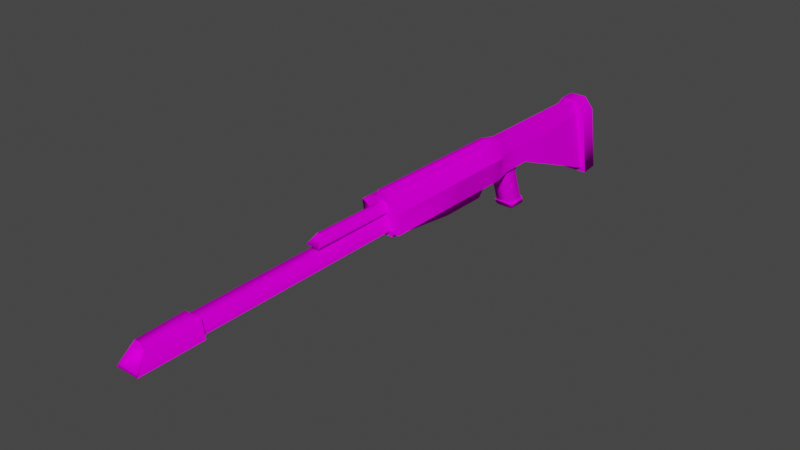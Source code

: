 # Source: ion_sniper.blend  (saved by Blender 3.1.7; exported with 4.5.12 LTS)
import bpy
from mathutils import Matrix  # noqa: F401  (used for matrix-valued properties, if any)

bpy.ops.wm.read_factory_settings(use_empty=True)
scene = bpy.context.scene
scene.name = 'Scene'

# ---- collections
col_collection = bpy.data.collections.new('Collection'); scene.collection.children.link(col_collection)

# ---- images (referenced by path relative to the original .blend; pixels are not part of the script)
import os
ASSET_DIR = os.environ.get("B2B_ASSET_DIR", "")  # directory of the original .blend (textures are referenced by path, not embedded)
HERE = os.path.dirname(os.path.abspath(__file__))  # packed textures are extracted next to this script under _unpacked/

def load_image(name, relpath, width, height, colorspace="sRGB"):
    """Load a texture the original file referenced (path relative to the .blend, or extracted next to this script)."""
    p = next((c for c in (os.path.join(HERE, relpath), os.path.join(ASSET_DIR, relpath)) if relpath and os.path.exists(c)), "")
    if p:
        img = bpy.data.images.load(p, check_existing=True)
        img.name = name
    else:  # same state as the original file: an image datablock whose file is absent (Cycles renders it pink)
        img = bpy.data.images.new(name, width, height)
        img.source = "FILE"
        img.filepath = "//" + (relpath or name)
    img.colorspace_settings.name = colorspace
    return img
img_ionsniper_png = load_image('ionsniper.png', 'ionsniper.png', 1024, 1024, 'sRGB')

# ---- materials (node trees are filled in below, after node groups)
mat_ionsniper_noscope = bpy.data.materials.new('IonSniper_NoScope')
mat_ionsniper_noscope.use_transparent_shadow = False
mat_ionsniper_noscope.roughness = 1.0
mat_ionsniper_noscope.specular_intensity = 0.0

# ---- material node trees
mat_ionsniper_noscope.use_nodes = True; mat_ionsniper_noscope.node_tree.nodes.clear()
_N = mat_ionsniper_noscope.node_tree.nodes; _L = mat_ionsniper_noscope.node_tree.links
n0 = _N.new('ShaderNodeBsdfPrincipled'); n0.name = 'Principled BSDF'; n0.location = (10, 300)
n0.distribution = 'GGX'
n0.subsurface_method = 'RANDOM_WALK_SKIN'
n0.inputs[2].default_value = 1.0
n0.inputs[3].default_value = 1.45
n0.inputs[13].default_value = 0.0
n0.inputs[27].default_value = (0.0, 0.0, 0.0, 1.0)
n0.inputs[28].default_value = 1.0
n1 = _N.new('ShaderNodeOutputMaterial'); n1.name = 'Material Output'; n1.location = (300, 300)
n2 = _N.new('ShaderNodeTexImage'); n2.name = 'Image Texture'; n2.location = (-300, 600)
n2.image = img_ionsniper_png
_L.new(n0.outputs[0], n1.inputs[0])
_L.new(n2.outputs[0], n0.inputs[0])
n1.is_active_output = True

# ---- world
world_world = bpy.data.worlds.new('World'); scene.world = world_world
world_world.use_nodes = True; world_world.node_tree.nodes.clear()
_N = world_world.node_tree.nodes; _L = world_world.node_tree.links
n0 = _N.new('ShaderNodeOutputWorld'); n0.name = 'World Output'; n0.location = (300, 300)
n1 = _N.new('ShaderNodeBackground'); n1.name = 'Background'; n1.location = (10, 300)
n1.inputs[0].default_value = (0.05088, 0.05088, 0.05088, 1.0)
_L.new(n1.outputs[0], n0.inputs[0])
n0.is_active_output = True
world_world.color = (0.05088, 0.05088, 0.05088)
world_world.use_sun_shadow = False
world_world.sun_shadow_jitter_overblur = 0.0

# ---- meshes
me_ionsniper_001 = bpy.data.meshes.new('ionsniper.001')
me_ionsniper_001.from_pydata([(0.05733, 0.08787, 0.2724), (0.04961, 0.0259, 0.2735), (0.04926, 0.02563, 0.1437), (0.05604, 0.0872, 0.1421), (0.05028, 0.02634, 0.5028), (0.05956, 0.08903, 0.5026), (0.02597, 0.07025, 0.5016), (0.03431, 0.02576, 0.5012), (-0.05733, 0.08787, 0.2724), (-0.05604, 0.0872, 0.1421), (-0.04926, 0.02563, 0.1437), (-0.04961, 0.0259, 0.2735), (-0.05028, 0.02634, 0.5028), (-0.03431, 0.02576, 0.5012), (-0.02597, 0.07025, 0.5016), (-0.05956, 0.08903, 0.5026), (0.04926, 0.02563, 0.1059), (0.03413, 0.025, 0.04794), (0.02561, 0.07007, 0.0524), (0.05604, 0.0872, 0.1042), (-0.04926, 0.02563, 0.1059), (-0.05604, 0.0872, 0.1042), (-0.02561, 0.07007, 0.0524), (-0.03413, 0.025, 0.04794), (-0.02521, 0.0698, -0.02211), (-0.03413, 0.025, -0.02216), (-0.02534, 0.08082, -0.2998), (-0.04462, -0.0839, -0.3109), (-0.03413, 0.025, -0.03599), (-0.02521, 0.07038, -0.04973), (0.02521, 0.0698, -0.02211), (0.03413, 0.025, -0.02216), (0.02534, 0.08082, -0.2998), (0.02521, 0.07038, -0.04973), (0.03413, 0.025, -0.03599), (0.04462, -0.0839, -0.3109), (0.04462, -0.0839, -0.3109), (0.03413, 0.025, -0.03599), (-0.03413, 0.025, -0.03599), (-0.04462, -0.0839, -0.3109), (-0.03413, 0.025, 0.04794), (0.03413, 0.025, 0.04794), (0.03413, 0.025, 0.1425), (-0.03413, 0.025, 0.1425), (0.02329, 0.025, 0.03477), (-0.02329, 0.025, 0.03477), (-0.01633, -0.01983, 0.1426), (0.01633, -0.01983, 0.1426), (0.02329, 0.025, -0.008995), (0.03413, 0.025, -0.02216), (-0.03413, 0.025, -0.02216), (-0.02329, 0.025, -0.008995), (-0.009459, 0.025, -0.02283), (0.009459, 0.025, -0.02283), (0.02329, -0.000872, 0.03415), (0.02329, 0.025, 0.03477), (-0.02329, 0.025, 0.03477), (-0.02329, -0.000872, 0.03415), (0.02365, -0.08676, 0.005104), (-0.02365, -0.08676, 0.005104), (-0.02329, 0.025, -0.008995), (-0.02329, -0.000872, -0.009619), (0.02329, -0.000872, -0.009619), (0.02329, 0.025, -0.008995), (-0.02365, -0.08676, -0.03867), (0.02365, -0.08676, -0.03867), (0.009459, 0.025, -0.02283), (0.009459, -0.000872, -0.02345), (-0.009459, 0.025, -0.02283), (-0.009459, -0.000872, -0.02345), (-0.009816, -0.08676, -0.0525), (0.009816, -0.08676, -0.0525), (0.02324, -0.1009, 0.002472), (0.02753, -0.08676, 0.008629), (-0.02753, -0.08676, 0.008629), (-0.02324, -0.1009, 0.002472), (-0.02324, -0.1009, -0.04844), (0.02324, -0.1009, -0.04844), (-0.01151, -0.09399, -0.05923), (-0.0137, -0.08676, -0.05611), (0.0137, -0.08676, -0.05611), (0.01151, -0.09399, -0.05923), (-0.02753, -0.08676, -0.04228), (0.02753, -0.08676, -0.04228), (-0.01637, -0.01957, 0.2723), (-0.01633, -0.01983, 0.1426), (0.01633, -0.01983, 0.1426), (0.01637, -0.01957, 0.2723), (-0.03418, 0.02527, 0.2722), (-0.03413, 0.025, 0.1425), (0.03413, 0.025, 0.1425), (0.03418, 0.02527, 0.2722), (-0.03074, 0.0168, 0.5012), (0.03074, 0.0168, 0.5012), (-0.03431, 0.02576, 0.5012), (0.03431, 0.02576, 0.5012), (0.04961, 0.0259, 0.2735), (0.05028, 0.02634, 0.5028), (0.03431, 0.02576, 0.5012), (0.03418, 0.02527, 0.2722), (-0.04926, 0.02563, 0.1437), (-0.03413, 0.025, 0.1425), (-0.03418, 0.02527, 0.2722), (-0.04961, 0.0259, 0.2735), (0.04926, 0.02563, 0.1059), (0.04926, 0.02563, 0.1437), (0.03413, 0.025, 0.1425), (0.03413, 0.025, 0.04794), (-0.04926, 0.02563, 0.1059), (-0.03413, 0.025, 0.04794), (-0.03431, 0.02576, 0.5012), (-0.05028, 0.02634, 0.5028), (-0.05733, 0.08787, 0.2724), (-0.03427, 0.1027, 0.2724), (-0.03449, 0.1021, 0.1428), (-0.05604, 0.0872, 0.1421), (-0.03382, 0.1036, 0.5015), (-0.0145, 0.1118, 0.5032), (-0.01432, 0.1113, 0.2742), (0.05733, 0.08787, 0.2724), (0.05604, 0.0872, 0.1421), (0.03449, 0.1021, 0.1428), (0.03427, 0.1027, 0.2724), (0.01423, 0.1111, 0.1445), (0.01432, 0.1113, 0.2742), (-0.02681, 0.102, 0.08894), (-0.01423, 0.1111, 0.04994), (-0.02561, 0.07007, 0.0524), (-0.05604, 0.0872, 0.1042), (-0.01423, 0.1111, 0.1445), (0.02681, 0.102, 0.08894), (0.05604, 0.0872, 0.1042), (0.02561, 0.07007, 0.0524), (0.01423, 0.1111, 0.04994), (-0.05956, 0.08903, 0.5026), (0.05956, 0.08903, 0.5026), (0.03382, 0.1036, 0.5015), (0.0145, 0.1118, 0.5032), (0.01423, 0.1111, -0.2951), (0.01423, 0.1111, -0.04777), (0.02521, 0.07038, -0.04973), (0.02534, 0.08082, -0.2998), (-0.01423, 0.1111, -0.0201), (-0.02521, 0.0698, -0.02211), (-0.01423, 0.1111, -0.2951), (-0.02534, 0.08082, -0.2998), (-0.02521, 0.07038, -0.04973), (-0.01423, 0.1111, -0.04777), (0.02521, 0.0698, -0.02211), (0.01423, 0.1111, -0.0201), (-0.01887, 0.05874, 1.067), (-0.01887, 0.06418, 0.5016), (-0.02494, 0.03183, 0.5012), (-0.02494, 0.02639, 1.067), (0.01887, 0.05874, 1.067), (0.01887, 0.06418, 0.5016), (0.02494, 0.02639, 1.067), (0.02494, 0.03183, 0.5012), (-0.02409, 0.06503, 1.067), (-0.01887, 0.05874, 1.067), (-0.02494, 0.02639, 1.067), (-0.03253, 0.0201, 1.067), (0.02409, 0.06503, 1.067), (0.01887, 0.05874, 1.067), (0.03252, 0.0201, 1.067), (0.02494, 0.02639, 1.067), (-0.03128, 0.01755, 1.234), (0.03128, 0.01755, 1.234), (-0.02115, 0.02661, 1.225), (0.02115, 0.02661, 1.225), (0.01816, 0.06387, 1.195), (0.01267, 0.05606, 1.197), (-0.01816, 0.06387, 1.195), (-0.01267, 0.05606, 1.197), (-0.009057, 0.09568, 0.4959), (-0.0145, 0.1118, 0.5032), (-0.02597, 0.07025, 0.5016), (-0.01691, 0.07725, 0.5011), (0.009057, 0.09568, 0.4959), (0.0145, 0.1118, 0.5032), (0.01691, 0.07725, 0.5011), (0.02597, 0.07025, 0.5016), (-0.03382, 0.1036, 0.5015), (-0.05956, 0.08903, 0.5026), (0.03382, 0.1036, 0.5015), (0.05956, 0.08903, 0.5026), (-0.009637, 0.1271, 0.5045), (0.009637, 0.1271, 0.5045), (-0.02494, 0.03183, 0.5012), (-0.03431, 0.02576, 0.5012), (0.03431, 0.02576, 0.5012), (0.02494, 0.03183, 0.5012), (0.01887, 0.06418, 0.5016), (-0.01887, 0.06418, 0.5016), (0.03074, 0.0168, 0.5012), (-0.03074, 0.0168, 0.5012), (-0.007674, 0.09826, 0.7068), (-0.009057, 0.09568, 0.4959), (-0.01691, 0.07725, 0.5011), (-0.01749, 0.07725, 0.7334), (0.007674, 0.09826, 0.7068), (0.009057, 0.09568, 0.4959), (0.01749, 0.07725, 0.7334), (0.01691, 0.07725, 0.5011), (-0.007674, 0.09826, 0.7068), (-0.01749, 0.07725, 0.7334), (0.01749, 0.07725, 0.7334), (0.007674, 0.09826, 0.7068), (-0.01691, 0.07725, 0.5011), (0.01691, 0.07725, 0.5011), (0.009994, 0.1267, 0.2753), (0.009637, 0.1271, 0.5045), (0.0145, 0.1118, 0.5032), (0.01432, 0.1113, 0.2742), (-0.01022, 0.1264, 0.1456), (-0.01423, 0.1111, 0.1445), (-0.01432, 0.1113, 0.2742), (-0.009994, 0.1267, 0.2753), (0.01022, 0.1264, 0.1077), (0.01423, 0.1111, 0.04994), (-0.01423, 0.1111, 0.04994), (-0.01022, 0.1264, 0.1077), (0.01022, 0.1264, 0.1456), (0.01423, 0.1111, 0.1445), (-0.009637, 0.1271, 0.5045), (-0.0145, 0.1118, 0.5032), (0.01423, 0.1111, -0.0201), (-0.01423, 0.1111, -0.0201), (-0.01423, 0.1111, -0.2951), (-0.01423, 0.1111, -0.04777), (0.01423, 0.1111, -0.04777), (0.01423, 0.1111, -0.2951), (0.02231, 0.1157, -0.2957), (0.01423, 0.1111, -0.2951), (0.02534, 0.08082, -0.2998), (0.04546, 0.08292, -0.299), (-0.02231, 0.1157, -0.2957), (-0.01423, 0.1111, -0.2951), (-0.04546, 0.08292, -0.299), (-0.05706, -0.09555, -0.312), (-0.04462, -0.0839, -0.3109), (-0.02534, 0.08082, -0.2998), (0.05706, -0.09555, -0.312), (0.04462, -0.0839, -0.3109), (0.02293, 0.1164, -0.3409), (0.02231, 0.1157, -0.2957), (0.04546, 0.08292, -0.299), (0.0452, 0.08345, -0.346), (-0.02293, 0.1164, -0.3409), (-0.02231, 0.1157, -0.2957), (-0.0452, 0.08345, -0.346), (-0.05684, -0.09086, -0.3589), (-0.05706, -0.09555, -0.312), (-0.04546, 0.08292, -0.299), (0.05684, -0.09086, -0.3589), (0.05706, -0.09555, -0.312), (0.0452, 0.08345, -0.346), (0.05684, -0.09086, -0.3589), (-0.05684, -0.09086, -0.3589), (-0.0452, 0.08345, -0.346), (0.02293, 0.1164, -0.3409), (-0.02293, 0.1164, -0.3409), (-0.01816, 0.06387, 1.195), (-0.02409, 0.06503, 1.067), (-0.03253, 0.0201, 1.067), (-0.03128, 0.01755, 1.234), (0.01816, 0.06387, 1.195), (0.02409, 0.06503, 1.067), (0.03128, 0.01755, 1.234), (0.03252, 0.0201, 1.067), (-0.01031, 0.04923, 1.191), (-0.01593, 0.02942, 1.196), (0.01593, 0.02942, 1.196), (0.01031, 0.04923, 1.191), (-0.02494, 0.02639, 1.067), (-0.02494, 0.03183, 0.5012), (0.02494, 0.03183, 0.5012), (0.02494, 0.02639, 1.067), (-0.01593, 0.02942, 1.196), (-0.01031, 0.04923, 1.191), (-0.01267, 0.05606, 1.197), (-0.02115, 0.02661, 1.225), (0.01031, 0.04923, 1.191), (0.01267, 0.05606, 1.197), (0.01593, 0.02942, 1.196), (0.02115, 0.02661, 1.225), (-0.009459, -0.000872, -0.02345), (-0.009459, 0.025, -0.02283), (0.009459, 0.025, -0.02283), (0.009459, -0.000872, -0.02345), (-0.009816, -0.08676, -0.0525), (0.009816, -0.08676, -0.0525), (0.02753, -0.08676, 0.008629), (0.02365, -0.08676, 0.005104), (-0.02365, -0.08676, 0.005104), (-0.02753, -0.08676, 0.008629), (-0.0137, -0.08676, -0.05611), (-0.009816, -0.08676, -0.0525), (0.009816, -0.08676, -0.0525), (0.0137, -0.08676, -0.05611), (-0.02365, -0.08676, -0.03867), (-0.02753, -0.08676, -0.04228), (0.02753, -0.08676, -0.04228), (0.02365, -0.08676, -0.03867)], [], [(0, 1, 2, 3), (4, 5, 6, 7), (8, 9, 10, 11), (12, 13, 14, 15), (16, 17, 18, 19), (16, 19, 3, 2), (20, 21, 22, 23), (20, 10, 9, 21), (4, 1, 0, 5), (15, 8, 11, 12), (24, 25, 23, 22), (26, 27, 28, 29), (30, 18, 17, 31), (32, 33, 34, 35), (28, 25, 24, 29), (30, 31, 34, 33), (36, 37, 38, 39), (40, 41, 42, 43), (44, 41, 40, 45), (46, 43, 42, 47), (48, 49, 41, 44), (45, 40, 50, 51), (52, 38, 37, 53), (50, 38, 52, 51), (53, 37, 49, 48), (54, 55, 56, 57), (58, 54, 57, 59), (57, 56, 60, 61), (54, 62, 63, 55), (59, 57, 61, 64), (58, 65, 62, 54), (66, 63, 62, 67), (61, 60, 68, 69), (69, 70, 64, 61), (65, 71, 67, 62), (72, 73, 74, 75), (76, 77, 72, 75), (78, 79, 80, 81), (75, 74, 82, 76), (72, 77, 83, 73), (76, 78, 81, 77), (79, 78, 76, 82), (77, 81, 80, 83), (84, 85, 86, 87), (84, 88, 89, 85), (86, 90, 91, 87), (92, 84, 87, 93), (92, 94, 88, 84), (93, 87, 91, 95), (96, 97, 98, 99), (100, 101, 102, 103), (104, 105, 106, 107), (108, 109, 101, 100), (105, 96, 99, 106), (103, 102, 110, 111), (112, 113, 114, 115), (116, 117, 118, 113), (119, 120, 121, 122), (122, 121, 123, 124), (125, 126, 127, 128), (125, 114, 129, 126), (128, 115, 114, 125), (130, 131, 132, 133), (131, 130, 121, 120), (130, 133, 123, 121), (116, 113, 112, 134), (113, 118, 129, 114), (135, 119, 122, 136), (136, 122, 124, 137), (138, 139, 140, 141), (142, 143, 127, 126), (144, 145, 146, 147), (133, 132, 148, 149), (139, 149, 148, 140), (143, 142, 147, 146), (150, 151, 152, 153), (154, 155, 151, 150), (156, 157, 155, 154), (158, 159, 160, 161), (162, 163, 159, 158), (162, 164, 165, 163), (166, 161, 164, 167), (161, 160, 165, 164), (168, 166, 167, 169), (169, 167, 170, 171), (171, 170, 172, 173), (168, 173, 172, 166), (174, 175, 176, 177), (178, 179, 175, 174), (178, 180, 181, 179), (177, 176, 181, 180), (182, 183, 176, 175), (184, 179, 181, 185), (186, 175, 179, 187), (188, 189, 190, 191), (191, 190, 181, 192), (192, 181, 176, 193), (188, 193, 176, 189), (194, 190, 189, 195), (196, 197, 198, 199), (200, 201, 197, 196), (200, 202, 203, 201), (204, 205, 206, 207), (205, 208, 209, 206), (210, 211, 212, 213), (214, 215, 216, 217), (218, 219, 220, 221), (218, 222, 223, 219), (221, 214, 222, 218), (221, 220, 215, 214), (211, 210, 217, 224), (222, 210, 213, 223), (217, 216, 225, 224), (226, 227, 220, 219), (228, 229, 230, 231), (229, 227, 226, 230), (214, 217, 210, 222), (232, 233, 234, 235), (236, 237, 233, 232), (238, 239, 240, 241), (242, 243, 240, 239), (235, 234, 243, 242), (236, 238, 241, 237), (244, 245, 246, 247), (248, 249, 245, 244), (250, 251, 252, 253), (254, 255, 252, 251), (247, 246, 255, 254), (248, 250, 253, 249), (256, 257, 258, 259), (260, 256, 259, 261), (262, 263, 264, 265), (266, 267, 263, 262), (266, 268, 269, 267), (270, 271, 272, 273), (274, 275, 276, 277), (278, 279, 280, 281), (282, 283, 280, 279), (284, 285, 283, 282), (278, 281, 285, 284), (286, 287, 288, 289), (290, 286, 289, 291), (292, 293, 294, 295), (296, 297, 298, 299), (295, 294, 300, 301), (302, 303, 293, 292), (299, 298, 303, 302), (300, 297, 296, 301)])
me_ionsniper_001.polygons.foreach_set('use_smooth', [True] * 148)
_uv = me_ionsniper_001.uv_layers.new(name='UVMap')
_uv.uv.foreach_set('vector', [0.7958, 0.01403, 0.7954, 0.06041, 0.6991, 0.05806, 0.6991, 0.01204, 0.3191, 0.3273, 0.3296, 0.4007, 0.2901, 0.3785, 0.3, 0.3264, 0.538, 0.1832, 0.6364, 0.1814, 0.6363, 0.2282, 0.5383, 0.2304, 0.2003, 0.327, 0.2192, 0.3261, 0.2289, 0.3777, 0.19, 0.4003, 0.671, 0.05731, 0.6265, 0.05785, 0.6262, 0.02363, 0.671, 0.01129, 0.671, 0.05731, 0.671, 0.01129, 0.6991, 0.01204, 0.6991, 0.05806, 0.6649, 0.2275, 0.665, 0.1807, 0.7099, 0.1952, 0.71, 0.23, 0.6649, 0.2275, 0.6363, 0.2282, 0.6364, 0.1814, 0.665, 0.1807, 0.9656, 0.06459, 0.7954, 0.06041, 0.7958, 0.01403, 0.9668, 0.01754, 0.3642, 0.1863, 0.538, 0.1832, 0.5383, 0.2304, 0.3652, 0.2342, 0.766, 0.2006, 0.7628, 0.235, 0.71, 0.23, 0.7099, 0.1952, 0.9756, 0.2122, 0.9722, 0.3377, 0.7732, 0.2359, 0.7868, 0.2021, 0.5712, 0.02955, 0.6262, 0.02363, 0.6265, 0.05785, 0.5747, 0.06329, 0.3652, 0.04281, 0.5508, 0.03128, 0.5645, 0.06436, 0.3698, 0.1662, 0.7732, 0.2359, 0.7628, 0.235, 0.766, 0.2006, 0.7868, 0.2021, 0.5712, 0.02955, 0.5747, 0.06329, 0.5645, 0.06436, 0.5508, 0.03128, 0.9887, 0.5601, 0.9797, 0.8147, 0.9209, 0.8147, 0.9119, 0.5601, 0.9209, 0.887, 0.9797, 0.887, 0.9797, 0.9684, 0.9209, 0.9684, 0.9703, 0.8757, 0.9797, 0.887, 0.9209, 0.887, 0.9302, 0.8757, 0.8744, 0.9327, 0.8905, 0.9733, 0.8286, 0.9733, 0.8448, 0.9327, 0.9703, 0.838, 0.9797, 0.8267, 0.9797, 0.887, 0.9703, 0.8757, 0.9302, 0.8757, 0.9209, 0.887, 0.9209, 0.8266, 0.9302, 0.838, 0.9421, 0.8261, 0.9209, 0.8147, 0.9797, 0.8147, 0.9584, 0.8261, 0.9209, 0.8266, 0.9209, 0.8147, 0.9421, 0.8261, 0.9302, 0.838, 0.9584, 0.8261, 0.9797, 0.8147, 0.9797, 0.8266, 0.9703, 0.838, 0.4521, 0.5102, 0.4521, 0.4809, 0.5049, 0.481, 0.5048, 0.5103, 0.4514, 0.6129, 0.4521, 0.5102, 0.5048, 0.5103, 0.505, 0.6131, 0.2624, 0.5188, 0.2603, 0.4922, 0.3054, 0.4899, 0.3074, 0.5165, 0.4392, 0.5108, 0.394, 0.5122, 0.3942, 0.4854, 0.4393, 0.4843, 0.2968, 0.6056, 0.2624, 0.5188, 0.3074, 0.5165, 0.3418, 0.6032, 0.4124, 0.5997, 0.3677, 0.6026, 0.394, 0.5122, 0.4392, 0.5108, 0.8045, 0.6109, 0.8096, 0.6423, 0.7679, 0.6482, 0.7629, 0.6169, 0.6257, 0.5974, 0.5846, 0.5884, 0.5919, 0.5575, 0.633, 0.5665, 0.633, 0.5665, 0.7802, 0.5674, 0.7729, 0.5983, 0.6257, 0.5974, 0.621, 0.6386, 0.6159, 0.6072, 0.7629, 0.6169, 0.7679, 0.6482, 0.4518, 0.6344, 0.447, 0.6169, 0.5094, 0.6171, 0.5045, 0.6346, 0.5043, 0.6923, 0.4516, 0.6921, 0.4518, 0.6344, 0.5045, 0.6346, 0.5762, 0.5002, 0.58, 0.5139, 0.5321, 0.5139, 0.536, 0.5002, 0.3005, 0.6246, 0.2934, 0.6097, 0.3458, 0.607, 0.3529, 0.6219, 0.4113, 0.6183, 0.3589, 0.6227, 0.3641, 0.6072, 0.4162, 0.6023, 0.5967, 0.4778, 0.5762, 0.5002, 0.536, 0.5002, 0.5155, 0.4778, 0.7886, 0.5697, 0.8014, 0.5664, 0.8065, 0.5942, 0.7812, 0.6006, 0.5879, 0.6321, 0.5949, 0.6048, 0.6075, 0.6089, 0.6126, 0.6403, 0.8744, 0.8151, 0.8744, 0.9327, 0.8448, 0.9327, 0.8447, 0.8151, 0.8174, 0.7806, 0.7753, 0.7823, 0.7709, 0.6691, 0.813, 0.6675, 0.7184, 0.6706, 0.7605, 0.6708, 0.76, 0.784, 0.7179, 0.7838, 0.8875, 0.605, 0.8744, 0.8151, 0.8447, 0.8151, 0.8317, 0.6049, 0.7916, 0.9817, 0.7832, 0.9821, 0.7753, 0.7823, 0.8174, 0.7806, 0.7507, 0.9839, 0.7179, 0.7838, 0.76, 0.784, 0.7591, 0.984, 0.6504, 0.8259, 0.65, 0.9698, 0.6399, 0.9688, 0.6407, 0.8249, 0.6765, 0.7473, 0.686, 0.7465, 0.6864, 0.8279, 0.6767, 0.8288, 0.6507, 0.7206, 0.6506, 0.7444, 0.6411, 0.7435, 0.6414, 0.6842, 0.6763, 0.7236, 0.6856, 0.6871, 0.686, 0.7465, 0.6765, 0.7473, 0.6506, 0.7444, 0.6504, 0.8259, 0.6407, 0.8249, 0.6411, 0.7435, 0.6767, 0.8288, 0.6864, 0.8279, 0.6871, 0.9717, 0.6771, 0.9728, 0.7979, 0.3735, 0.7911, 0.394, 0.6946, 0.3613, 0.7006, 0.3416, 0.9519, 0.4777, 0.9482, 0.4915, 0.8025, 0.4399, 0.8063, 0.4257, 0.5279, 0.262, 0.6342, 0.2594, 0.6343, 0.2808, 0.5286, 0.2843, 0.4906, 0.392, 0.4033, 0.3857, 0.4056, 0.3709, 0.4928, 0.3774, 0.6527, 0.3525, 0.6198, 0.354, 0.6246, 0.3208, 0.6724, 0.332, 0.6881, 0.3881, 0.7239, 0.3963, 0.72, 0.4108, 0.6599, 0.3896, 0.6724, 0.332, 0.7006, 0.3416, 0.6946, 0.3613, 0.6527, 0.3525, 0.6785, 0.2848, 0.6651, 0.2585, 0.7149, 0.2693, 0.7073, 0.3032, 0.6651, 0.2585, 0.6785, 0.2848, 0.6343, 0.2808, 0.6342, 0.2594, 0.3673, 0.3784, 0.3419, 0.3659, 0.4056, 0.3709, 0.4033, 0.3857, 0.9616, 0.4517, 0.7911, 0.394, 0.7979, 0.3735, 0.9698, 0.4299, 0.8063, 0.4257, 0.8025, 0.4399, 0.72, 0.4108, 0.7239, 0.3963, 0.3402, 0.2665, 0.5279, 0.262, 0.5286, 0.2843, 0.3418, 0.2906, 0.6448, 0.4029, 0.4906, 0.392, 0.4928, 0.3774, 0.647, 0.3889, 0.978, 0.3806, 0.784, 0.3251, 0.795, 0.2925, 0.9889, 0.3564, 0.5649, 0.3492, 0.5663, 0.3156, 0.6246, 0.3208, 0.6198, 0.354, 0.3496, 0.3306, 0.348, 0.305, 0.5446, 0.3142, 0.5433, 0.3474, 0.7073, 0.3032, 0.7149, 0.2693, 0.7734, 0.2858, 0.7623, 0.3189, 0.784, 0.3251, 0.7623, 0.3189, 0.7734, 0.2858, 0.795, 0.2925, 0.5663, 0.3156, 0.5649, 0.3492, 0.5433, 0.3474, 0.5446, 0.3142, 0.5287, 0.9328, 0.02171, 0.9231, 0.02228, 0.8936, 0.5292, 0.9033, 0.528, 0.9666, 0.02107, 0.957, 0.02171, 0.9231, 0.5287, 0.9328, 0.5275, 0.9961, 0.02051, 0.9865, 0.02107, 0.957, 0.528, 0.9666, 0.1565, 0.8304, 0.1506, 0.8232, 0.1575, 0.7866, 0.1661, 0.7794, 0.1019, 0.8304, 0.1078, 0.8232, 0.1506, 0.8232, 0.1565, 0.8304, 0.1019, 0.8304, 0.09233, 0.7794, 0.1009, 0.7866, 0.1078, 0.8232, 0.2835, 0.8303, 0.2849, 0.7245, 0.3261, 0.7253, 0.323, 0.8312, 0.1661, 0.7794, 0.1575, 0.7866, 0.1009, 0.7866, 0.09233, 0.7794, 0.353, 0.7581, 0.3368, 0.7382, 0.4365, 0.7382, 0.4204, 0.7581, 0.4204, 0.7581, 0.4365, 0.7382, 0.4152, 0.8328, 0.406, 0.821, 0.406, 0.821, 0.4152, 0.8328, 0.3589, 0.8326, 0.3681, 0.8208, 0.353, 0.7581, 0.3681, 0.8208, 0.3589, 0.8326, 0.3368, 0.7382, 0.2499, 0.4059, 0.2436, 0.4259, 0.2289, 0.3777, 0.2386, 0.3855, 0.2688, 0.4067, 0.2768, 0.4263, 0.2436, 0.4259, 0.2499, 0.4059, 0.2688, 0.4067, 0.279, 0.3869, 0.2901, 0.3785, 0.2768, 0.4263, 0.2386, 0.3855, 0.2289, 0.3777, 0.2901, 0.3785, 0.279, 0.3869, 0.2204, 0.4172, 0.19, 0.4003, 0.2289, 0.3777, 0.2436, 0.4259, 0.2999, 0.418, 0.2768, 0.4263, 0.2901, 0.3785, 0.3296, 0.4007, 0.9084, 0.5214, 0.9192, 0.5204, 0.9151, 0.5395, 0.9057, 0.5341, 0.2302, 0.333, 0.2192, 0.3261, 0.3, 0.3264, 0.2887, 0.3333, 0.2887, 0.3333, 0.3, 0.3264, 0.2901, 0.3785, 0.2815, 0.371, 0.2815, 0.371, 0.2901, 0.3785, 0.2289, 0.3777, 0.2375, 0.3708, 0.2302, 0.333, 0.2375, 0.3708, 0.2289, 0.3777, 0.2192, 0.3261, 0.8317, 0.6049, 0.8285, 0.5968, 0.8907, 0.5968, 0.8875, 0.605, 0.6147, 0.9743, 0.6157, 0.8164, 0.6307, 0.8202, 0.6321, 0.9941, 0.6032, 0.9743, 0.6021, 0.8164, 0.6157, 0.8164, 0.6147, 0.9743, 0.6032, 0.9743, 0.5857, 0.9941, 0.5871, 0.8202, 0.6021, 0.8164, 0.5493, 0.9919, 0.541, 0.9633, 0.5706, 0.9633, 0.5623, 0.9919, 0.541, 0.9633, 0.5415, 0.7669, 0.5701, 0.7669, 0.5706, 0.9633, 0.4944, 0.3668, 0.6487, 0.3781, 0.647, 0.3889, 0.4928, 0.3774, 0.7171, 0.4211, 0.72, 0.4108, 0.8025, 0.4399, 0.7997, 0.4504, 0.6443, 0.4776, 0.6044, 0.4717, 0.6085, 0.4529, 0.6473, 0.4642, 0.3816, 0.3583, 0.4071, 0.3603, 0.4056, 0.3709, 0.3419, 0.3659, 0.6473, 0.4642, 0.6722, 0.4696, 0.6692, 0.4831, 0.6443, 0.4776, 0.6931, 0.4126, 0.6599, 0.3896, 0.72, 0.4108, 0.7171, 0.4211, 0.9057, 0.5341, 0.7547, 0.5015, 0.7576, 0.4884, 0.9084, 0.5214, 0.4071, 0.3603, 0.4944, 0.3668, 0.4928, 0.3774, 0.4056, 0.3709, 0.7997, 0.4504, 0.8025, 0.4399, 0.9482, 0.4915, 0.9455, 0.502, 0.5583, 0.4616, 0.5624, 0.4428, 0.6085, 0.4529, 0.6044, 0.4717, 0.3814, 0.4032, 0.5442, 0.4389, 0.5401, 0.4576, 0.3773, 0.422, 0.5442, 0.4389, 0.5624, 0.4428, 0.5583, 0.4616, 0.5401, 0.4576, 0.6722, 0.4696, 0.7576, 0.4884, 0.7547, 0.5015, 0.6692, 0.4831, 0.2878, 0.3072, 0.2764, 0.3007, 0.2918, 0.2583, 0.3198, 0.2616, 0.226, 0.3069, 0.2371, 0.3007, 0.2764, 0.3007, 0.2878, 0.3072, 0.194, 0.261, 0.1789, 0.01181, 0.1961, 0.02819, 0.2218, 0.2581, 0.3387, 0.01289, 0.3204, 0.02865, 0.1961, 0.02819, 0.1789, 0.01181, 0.3198, 0.2616, 0.2918, 0.2583, 0.3204, 0.02865, 0.3387, 0.01289, 0.226, 0.3069, 0.194, 0.261, 0.2218, 0.2581, 0.2371, 0.3007, 0.03582, 0.5703, 0.08512, 0.5696, 0.08226, 0.6134, 0.03106, 0.6137, 0.03582, 0.5203, 0.08512, 0.521, 0.08512, 0.5696, 0.03582, 0.5703, 0.03105, 0.4769, 0.0205, 0.2864, 0.07168, 0.2822, 0.08225, 0.4773, 0.1619, 0.4618, 0.09211, 0.4621, 0.09211, 0.2931, 0.1619, 0.2934, 0.03106, 0.6137, 0.08226, 0.6134, 0.07168, 0.8085, 0.0205, 0.8043, 0.03582, 0.5203, 0.03105, 0.4769, 0.08225, 0.4773, 0.08512, 0.521, 0.02486, 0.2322, 0.01094, 0.02326, 0.1469, 0.02326, 0.1329, 0.2322, 0.05148, 0.2721, 0.02486, 0.2322, 0.1329, 0.2322, 0.1063, 0.2721, 0.2536, 0.8053, 0.256, 0.7239, 0.2849, 0.7245, 0.2835, 0.8303, 0.2306, 0.8057, 0.2255, 0.7245, 0.256, 0.7239, 0.2536, 0.8053, 0.2306, 0.8057, 0.2017, 0.8318, 0.1966, 0.726, 0.2255, 0.7245, 0.2275, 0.7126, 0.2048, 0.6432, 0.3141, 0.638, 0.2982, 0.7092, 0.5292, 0.9033, 0.02228, 0.8936, 0.02313, 0.8489, 0.5301, 0.8585, 0.1428, 0.7261, 0.1635, 0.7578, 0.1547, 0.7724, 0.09094, 0.7354, 0.163, 0.6375, 0.1544, 0.6227, 0.1978, 0.6104, 0.1983, 0.6275, 0.1428, 0.6694, 0.09094, 0.6601, 0.1544, 0.6227, 0.163, 0.6375, 0.1428, 0.7261, 0.09094, 0.7354, 0.09094, 0.6601, 0.1428, 0.6694, 0.5726, 0.6786, 0.5726, 0.7238, 0.5396, 0.7238, 0.5396, 0.6786, 0.5732, 0.5203, 0.5726, 0.6786, 0.5396, 0.6786, 0.5389, 0.5203, 0.447, 0.6169, 0.4514, 0.6129, 0.505, 0.6131, 0.5094, 0.6171, 0.58, 0.5139, 0.5732, 0.5203, 0.5389, 0.5203, 0.5321, 0.5139, 0.2934, 0.6097, 0.2968, 0.6056, 0.3418, 0.6032, 0.3458, 0.607, 0.3641, 0.6072, 0.3677, 0.6026, 0.4124, 0.5997, 0.4162, 0.6023, 0.6075, 0.6089, 0.6159, 0.6072, 0.621, 0.6386, 0.6126, 0.6403, 0.7729, 0.5983, 0.7802, 0.5674, 0.7886, 0.5697, 0.7812, 0.6006])
me_ionsniper_001.materials.append(mat_ionsniper_noscope)
me_ionsniper_001.use_remesh_fix_poles = True
me_ionsniper_001.use_remesh_preserve_attributes = False
me_ionsniper_001.update()
me_ionsniper_001.normals_split_custom_set([tuple(v) for v in zip(*[iter([0.9923, -0.1236, -0.004039, 0.9923, -0.1237, -0.00259, 0.9937, -0.1116, -0.003748, 0.994, -0.1096, -0.004576, 0.6311, -0.1107, 0.7677, 0.8536, -0.1253, 0.5056, -0.04385, 0.001097, 0.999, -0.09626, -0.02804, 0.995, -0.9925, -0.1217, -0.006682, -0.994, -0.1096, -0.004578, -0.9937, -0.1116, -0.003729, -0.9921, -0.1256, -0.005178, -0.629, -0.1131, 0.7692, 0.09626, -0.02804, 0.995, 0.04387, 0.001128, 0.999, -0.8521, -0.1216, 0.509, 0.9791, -0.04487, -0.1984, 0.9727, 0.1978, -0.1216, 0.9708, 0.1125, -0.212, 0.9688, -0.1126, -0.2209, 0.9791, -0.04487, -0.1984, 0.9688, -0.1126, -0.2209, 0.994, -0.1096, -0.004576, 0.9937, -0.1116, -0.003748, -0.9791, -0.0449, -0.1985, -0.9688, -0.1126, -0.2209, -0.9708, 0.1125, -0.212, -0.9727, 0.1978, -0.1216, -0.9791, -0.0449, -0.1985, -0.9937, -0.1116, -0.003729, -0.994, -0.1096, -0.004578, -0.9688, -0.1126, -0.2209, 0.6311, -0.1107, 0.7677, 0.9923, -0.1237, -0.00259, 0.9923, -0.1236, -0.004039, 0.8536, -0.1253, 0.5056, -0.8521, -0.1216, 0.509, -0.9925, -0.1217, -0.006682, -0.9921, -0.1256, -0.005178, -0.629, -0.1131, 0.7692, -0.9812, 0.1932, 0.0005566, -0.9807, 0.1953, -2.225e-06, -0.9727, 0.1978, -0.1216, -0.9708, 0.1125, -0.212, -0.9921, 0.1252, -0.00656, -0.9931, 0.1168, -0.008382, -0.9833, 0.1821, 0.001918, -0.9808, 0.195, 0.006852, 0.9812, 0.1932, 0.0005566, 0.9708, 0.1125, -0.212, 0.9727, 0.1978, -0.1216, 0.9807, 0.1953, -2.225e-06, 0.9921, 0.1252, -0.006559, 0.9808, 0.195, 0.006852, 0.9833, 0.1821, 0.001918, 0.9931, 0.1168, -0.008381, -0.9833, 0.1821, 0.001918, -0.9807, 0.1953, -2.225e-06, -0.9812, 0.1932, 0.0005566, -0.9808, 0.195, 0.006852, 0.9812, 0.1932, 0.0005566, 0.9807, 0.1953, -2.225e-06, 0.9833, 0.1821, 0.001918, 0.9808, 0.195, 0.006852, 0.0, -0.9297, 0.3683, 0.0, -0.9819, 0.1896, 0.0, -0.9819, 0.1896, 0.0, -0.9297, 0.3683, 0.0, -1.0, -1.081e-08, 0.0, -1.0, -1.081e-08, 0.0, -0.7968, -0.6042, 0.0, -0.7968, -0.6042, 0.0, -1.0, -1.847e-08, 0.0, -1.0, -1.081e-08, 0.0, -1.0, -1.081e-08, 0.0, -1.0, -1.847e-08, 0.0, -0.001985, -1.0, 0.0, -0.7968, -0.6042, 0.0, -0.7968, -0.6042, 0.0, -0.001985, -1.0, 0.0, -1.0, 0.0, 0.0, -1.0, 0.0, 0.0, -1.0, -1.081e-08, 0.0, -1.0, -1.847e-08, 0.0, -1.0, -1.847e-08, 0.0, -1.0, -1.081e-08, 0.0, -1.0, 0.0, 0.0, -1.0, 0.0, 0.0, -1.0, 0.0, 0.0, -0.9819, 0.1896, 0.0, -0.9819, 0.1896, 0.0, -1.0, 0.0, 0.0, -1.0, 0.0, 0.0, -0.9819, 0.1896, 0.0, -1.0, 0.0, 0.0, -1.0, 0.0, 0.0, -1.0, 0.0, 0.0, -0.9819, 0.1896, 0.0, -1.0, 0.0, 0.0, -1.0, 0.0, 0.6744, -0.1276, 0.7273, 0.7016, -0.01721, 0.7123, -0.7016, -0.01721, 0.7123, -0.6744, -0.1276, 0.7273, 0.7715, -0.2009, 0.6037, 0.6744, -0.1276, 0.7273, -0.6744, -0.1276, 0.7273, -0.7715, -0.2009, 0.6037, -0.6744, -0.1276, 0.7273, -0.7016, -0.01721, 0.7123, -0.9259, 0.009106, -0.3776, -0.9353, 0.05987, -0.3487, 0.6744, -0.1276, 0.7273, 0.9353, 0.05987, -0.3487, 0.9259, 0.009106, -0.3776, 0.7016, -0.01721, 0.7123, -0.7715, -0.2009, 0.6037, -0.6744, -0.1276, 0.7273, -0.9353, 0.05987, -0.3487, -0.8847, 0.1527, -0.4405, 0.7715, -0.2009, 0.6037, 0.8847, 0.1527, -0.4405, 0.9353, 0.05987, -0.3487, 0.6744, -0.1276, 0.7273, 0.707, 0.01705, -0.707, 0.9259, 0.009106, -0.3776, 0.9353, 0.05987, -0.3487, 0.7006, 0.1349, -0.7006, -0.9353, 0.05987, -0.3487, -0.9259, 0.009106, -0.3776, -0.707, 0.01705, -0.707, -0.7006, 0.1349, -0.7006, -0.7006, 0.1349, -0.7006, -0.6873, 0.2353, -0.6873, -0.8847, 0.1527, -0.4405, -0.9353, 0.05987, -0.3487, 0.8847, 0.1527, -0.4405, 0.6873, 0.2353, -0.6873, 0.7006, 0.1349, -0.7006, 0.9353, 0.05987, -0.3487, 0.4913, -0.751, 0.441, 0.608, -0.4644, 0.6439, -0.608, -0.4644, 0.6439, -0.4913, -0.751, 0.441, -0.6134, -0.6617, -0.4312, 0.6134, -0.6617, -0.4312, 0.4913, -0.751, 0.441, -0.4913, -0.751, 0.441, -0.2478, -0.2519, -0.9355, -0.467, 0.2287, -0.8542, 0.467, 0.2287, -0.8542, 0.2475, -0.2522, -0.9355, -0.4913, -0.751, 0.441, -0.608, -0.4644, 0.6439, -0.9468, -0.1674, -0.2748, -0.6134, -0.6617, -0.4312, 0.4913, -0.751, 0.441, 0.6134, -0.6617, -0.4312, 0.9468, -0.1674, -0.2748, 0.608, -0.4644, 0.6439, -0.6134, -0.6617, -0.4312, -0.2478, -0.2519, -0.9355, 0.2475, -0.2522, -0.9355, 0.6134, -0.6617, -0.4312, -0.467, 0.2287, -0.8542, -0.2478, -0.2519, -0.9355, -0.6134, -0.6617, -0.4312, -0.9468, -0.1674, -0.2748, 0.6134, -0.6617, -0.4312, 0.2475, -0.2522, -0.9355, 0.467, 0.2287, -0.8542, 0.9468, -0.1674, -0.2748, -0.5418, -0.839, 0.05104, -0.5616, -0.8274, 0.001514, 0.5616, -0.8274, 0.001514, 0.5418, -0.839, 0.05104, -0.5418, -0.839, 0.05104, -0.9294, -0.3691, 0.0003612, -0.9294, -0.369, 0.0004457, -0.5616, -0.8274, 0.001514, 0.5616, -0.8274, 0.001514, 0.9294, -0.369, 0.0004457, 0.9294, -0.3691, 0.0003612, 0.5418, -0.839, 0.05104, -0.6019, -0.7937, 0.08828, -0.5418, -0.839, 0.05104, 0.5418, -0.839, 0.05104, 0.6019, -0.7937, 0.08828, -0.6019, -0.7937, 0.08828, -0.9291, -0.3697, 0.0002511, -0.9294, -0.3691, 0.0003612, -0.5418, -0.839, 0.05104, 0.6019, -0.7937, 0.08828, 0.5418, -0.839, 0.05104, 0.9294, -0.3691, 0.0003612, 0.9291, -0.3698, 0.0002485, 0.04009, -0.9992, 0.002029, 0.03616, -0.9993, 0.001844, 0.03626, -0.9993, 0.00185, 0.04023, -0.9992, 0.00203, -0.04096, -0.9992, 0.001052, -0.04099, -0.9992, 0.0009461, -0.04013, -0.9992, 0.002025, -0.03999, -0.9992, 0.002023, 0.04129, -0.9991, 0.0, 0.04096, -0.9992, 0.001052, 0.04099, -0.9992, 0.0009462, 0.04129, -0.9991, 0.0, -0.04129, -0.9991, 0.0, -0.04129, -0.9991, 0.0, -0.04099, -0.9992, 0.0009461, -0.04096, -0.9992, 0.001052, 0.04096, -0.9992, 0.001052, 0.04009, -0.9992, 0.002029, 0.04023, -0.9992, 0.00203, 0.04099, -0.9992, 0.0009462, -0.03999, -0.9992, 0.002023, -0.04013, -0.9992, 0.002025, -0.03635, -0.9993, 0.001856, -0.03616, -0.9993, 0.001844, -0.5403, 0.8414, -0.003203, -0.4708, 0.8823, -0.002574, -0.4795, 0.8772, -0.02548, -0.5698, 0.8218, -0.004855, -0.4441, 0.896, -0.005452, -0.391, 0.9204, -0.00228, -0.3973, 0.9177, -0.002632, -0.4708, 0.8823, -0.002574, 0.5422, 0.8402, -0.006484, 0.5698, 0.8218, -0.004857, 0.4795, 0.8772, -0.02548, 0.4698, 0.8828, -0.004188, 0.4698, 0.8828, -0.004188, 0.4795, 0.8772, -0.02548, 0.4174, 0.9084, -0.02461, 0.3973, 0.9177, -0.002633, -0.6495, 0.7336, -0.2001, -0.938, 0.333, -0.09588, -0.9204, 0.3397, -0.1935, -0.5512, 0.808, -0.2079, -0.6495, 0.7336, -0.2001, -0.4795, 0.8772, -0.02548, -0.4174, 0.9084, -0.02461, -0.938, 0.333, -0.09588, -0.5512, 0.808, -0.2079, -0.5698, 0.8218, -0.004855, -0.4795, 0.8772, -0.02548, -0.6495, 0.7336, -0.2001, 0.6495, 0.7336, -0.2001, 0.5512, 0.808, -0.2079, 0.9195, 0.3412, -0.1955, 0.9385, 0.3311, -0.09803, 0.5512, 0.808, -0.2079, 0.6495, 0.7336, -0.2001, 0.4795, 0.8772, -0.02548, 0.5698, 0.8218, -0.004857, 0.6495, 0.7336, -0.2001, 0.9385, 0.3311, -0.09803, 0.4174, 0.9084, -0.02461, 0.4795, 0.8772, -0.02548, -0.4441, 0.896, -0.005452, -0.4708, 0.8823, -0.002574, -0.5403, 0.8414, -0.003203, -0.4933, 0.8698, -0.009165, -0.4708, 0.8823, -0.002574, -0.3973, 0.9177, -0.002632, -0.4174, 0.9084, -0.02461, -0.4795, 0.8772, -0.02548, 0.4969, 0.8678, -0.003132, 0.5422, 0.8402, -0.006484, 0.4698, 0.8828, -0.004188, 0.4422, 0.8969, -0.002463, 0.4422, 0.8969, -0.002463, 0.4698, 0.8828, -0.004188, 0.3973, 0.9177, -0.002633, 0.391, 0.9204, -0.00228, 0.9422, 0.3347, 0.01335, 0.9658, 0.2593, 0.001022, 0.9646, 0.2638, 0.003323, 0.9393, 0.3427, 0.01481, -0.9659, 0.2588, -0.002139, -0.9661, 0.2582, -0.00123, -0.9204, 0.3397, -0.1935, -0.938, 0.333, -0.09588, -0.9422, 0.3347, 0.01335, -0.9393, 0.3427, 0.0148, -0.9646, 0.2638, 0.003323, -0.9658, 0.2593, 0.001022, 0.9385, 0.3311, -0.09803, 0.9195, 0.3412, -0.1955, 0.9657, 0.2598, 0.0006333, 0.9664, 0.2571, -3.876e-06, 0.9658, 0.2593, 0.001022, 0.9664, 0.2571, -3.876e-06, 0.9657, 0.2598, 0.0006333, 0.9646, 0.2638, 0.003323, -0.9661, 0.2582, -0.00123, -0.9659, 0.2588, -0.002139, -0.9658, 0.2593, 0.001022, -0.9646, 0.2638, 0.003323, -0.6386, 0.7695, 0.007409, -0.6386, 0.7695, 0.007409, -0.9829, 0.1844, 0.001775, -0.9829, 0.1844, 0.001775, 0.6386, 0.7695, 0.007409, 0.6386, 0.7695, 0.007409, -0.6386, 0.7695, 0.007409, -0.6386, 0.7695, 0.007409, 0.9829, 0.1843, 0.001776, 0.9829, 0.1843, 0.001776, 0.6386, 0.7695, 0.007409, 0.6386, 0.7695, 0.007409, 0.0007637, 0.008154, -1.0, 0.001195, 0.008142, -1.0, -0.0007692, 0.008189, -1.0, -0.0005093, -0.7403, -0.6722, -0.0006698, 0.00816, -1.0, -0.001196, 0.008142, -1.0, 0.001195, 0.008142, -1.0, 0.0007637, 0.008154, -1.0, -0.0006698, 0.00816, -1.0, 0.0005081, -0.7403, -0.6722, 0.0007673, 0.008189, -1.0, -0.001196, 0.008142, -1.0, 0.05488, -0.5619, 0.8254, -0.0005093, -0.7403, -0.6722, 0.0005081, -0.7403, -0.6722, -0.05488, -0.5619, 0.8254, -0.0005093, -0.7403, -0.6722, -0.0007692, 0.008189, -1.0, 0.0007673, 0.008189, -1.0, 0.0005081, -0.7403, -0.6722, 0.08963, 0.6518, 0.7531, 0.05488, -0.5619, 0.8254, -0.05488, -0.5619, 0.8254, -0.08964, 0.6518, 0.7531, -0.08964, 0.6518, 0.7531, -0.05488, -0.5619, 0.8254, -0.2349, 0.3875, 0.8914, -0.2708, 0.3822, 0.8835, -0.2708, 0.3822, 0.8835, -0.2349, 0.3875, 0.8914, 0.2349, 0.3875, 0.8914, 0.2708, 0.3822, 0.8835, 0.08963, 0.6518, 0.7531, 0.2708, 0.3822, 0.8835, 0.2349, 0.3875, 0.8914, 0.05488, -0.5619, 0.8254, 0.2828, -0.277, 0.9183, 0.07644, -0.1942, 0.978, 0.02953, 0.01987, 0.9994, -0.113, 0.2201, 0.9689, -0.2828, -0.277, 0.9183, -0.07644, -0.1942, 0.978, 0.07644, -0.1942, 0.978, 0.2828, -0.277, 0.9183, -0.2828, -0.277, 0.9183, 0.113, 0.2202, 0.9689, -0.02953, 0.01987, 0.9994, -0.07644, -0.1942, 0.978, -0.113, 0.2201, 0.9689, 0.02953, 0.01987, 0.9994, -0.02953, 0.01987, 0.9994, 0.113, 0.2202, 0.9689, -0.0312, -0.001998, 0.9995, 0.03704, 0.01406, 0.9992, 0.02953, 0.01987, 0.9994, 0.07644, -0.1942, 0.978, 0.0312, -0.001998, 0.9995, -0.07644, -0.1942, 0.978, -0.02953, 0.01987, 0.9994, -0.03704, 0.01406, 0.9992, 0.0, -0.08716, 0.9962, 0.07644, -0.1942, 0.978, -0.07644, -0.1942, 0.978, 0.0, -0.08716, 0.9962, 0.0009353, -0.008796, 1.0, 0.0008393, -0.004915, 1.0, -0.0008398, -0.004915, 1.0, -0.000936, -0.008796, 1.0, -0.000936, -0.008796, 1.0, -0.0008398, -0.004915, 1.0, -0.02953, 0.01987, 0.9994, -0.001809, -0.01269, 0.9999, -0.001809, -0.01269, 0.9999, -0.02953, 0.01987, 0.9994, 0.02953, 0.01987, 0.9994, 0.001808, -0.01269, 0.9999, 0.0009353, -0.008796, 1.0, 0.001808, -0.01269, 0.9999, 0.02953, 0.01987, 0.9994, 0.0008393, -0.004915, 1.0, 0.0, 0.0, 1.0, -0.0008398, -0.004915, 1.0, 0.0008393, -0.004915, 1.0, 0.0, 0.0, 1.0, -0.6454, 0.7638, -0.007221, -0.5058, 0.8626, -0.007263, -0.9191, 0.3941, 0.001005, -0.9071, 0.4208, -0.002263, 0.6454, 0.7638, -0.007221, 0.5058, 0.8626, -0.007263, -0.5058, 0.8626, -0.007263, -0.6454, 0.7638, -0.007221, 0.6454, 0.7638, -0.007221, 0.9071, 0.4208, -0.002263, 0.9191, 0.3941, 0.001005, 0.5058, 0.8626, -0.007263, 0.0, 0.7841, 0.6207, 0.0, -0.5722, 0.8201, 0.0, -0.5722, 0.8201, 0.0, 0.7841, 0.6207, 0.0, -0.5722, 0.8201, 0.0, -1.0, -1.229e-08, 0.0, -1.0, -1.229e-08, 0.0, -0.5722, 0.8201, 0.6032, 0.7976, -0.001335, 0.5735, 0.8192, -0.000703, 0.9535, 0.3015, 0.0008014, 0.9627, 0.2707, -0.0001516, -0.6112, 0.7915, -0.0009783, -0.9674, 0.2531, -0.0005725, -0.9627, 0.2707, -0.0001518, -0.6032, 0.7976, -0.001335, 0.5801, 0.8098, -0.08774, 0.0829, 0.9889, -0.1235, -0.0829, 0.9889, -0.1235, -0.5801, 0.8098, -0.08774, 0.5801, 0.8098, -0.08774, 0.6112, 0.7915, -0.0009783, 0.9674, 0.2532, -0.0005654, 0.0829, 0.9889, -0.1235, -0.5801, 0.8098, -0.08774, -0.6112, 0.7915, -0.0009783, 0.6112, 0.7915, -0.0009783, 0.5801, 0.8098, -0.08774, -0.5801, 0.8098, -0.08774, -0.0829, 0.9889, -0.1235, -0.9674, 0.2531, -0.0005725, -0.6112, 0.7915, -0.0009783, 0.5735, 0.8192, -0.000703, 0.6032, 0.7976, -0.001335, -0.6032, 0.7976, -0.001335, -0.5735, 0.8192, -0.000704, 0.6112, 0.7915, -0.0009783, 0.6032, 0.7976, -0.001335, 0.9627, 0.2707, -0.0001516, 0.9674, 0.2532, -0.0005654, -0.6032, 0.7976, -0.001335, -0.9627, 0.2707, -0.0001518, -0.9535, 0.3015, 0.000802, -0.5735, 0.8192, -0.000704, 0.0, 1.0, 0.0, 0.0, 1.0, 0.0, -0.0829, 0.9889, -0.1235, 0.0829, 0.9889, -0.1235, 0.0, 1.0, 0.0, 0.0, 1.0, 0.0, 0.0, 1.0, 0.0, 0.0, 1.0, 0.0, 0.0, 1.0, 0.0, 0.0, 1.0, 0.0, 0.0, 1.0, 0.0, 0.0, 1.0, 0.0, -0.6112, 0.7915, -0.0009783, -0.6032, 0.7976, -0.001335, 0.6032, 0.7976, -0.001335, 0.6112, 0.7915, -0.0009783, 0.06032, -0.05861, 0.9965, 0.05067, 0.02726, 0.9983, -0.01744, -0.09718, 0.9951, -0.02877, -0.09174, 0.9954, -0.06032, -0.05861, 0.9965, -0.05067, 0.02726, 0.9983, 0.05067, 0.02726, 0.9983, 0.06032, -0.05861, 0.9965, 0.02877, -0.09174, 0.9954, -0.009652, -0.08133, 0.9966, -0.008466, -0.0812, 0.9967, 0.01743, -0.09718, 0.9951, 0.009652, -0.08133, 0.9966, 0.008466, -0.0812, 0.9967, -0.008466, -0.0812, 0.9967, -0.009652, -0.08133, 0.9966, -0.02877, -0.09174, 0.9954, -0.01744, -0.09718, 0.9951, 0.008466, -0.0812, 0.9967, 0.009652, -0.08133, 0.9966, -0.06032, -0.05861, 0.9965, 0.02877, -0.09174, 0.9954, 0.01743, -0.09718, 0.9951, -0.05067, 0.02726, 0.9983, 0.4846, 0.8746, 0.01452, 0.4464, 0.8946, 0.02025, 0.9405, 0.3397, 0.004005, 0.951, 0.3092, -0.001296, -0.4847, 0.8746, 0.01443, -0.4464, 0.8946, 0.02029, 0.4464, 0.8946, 0.02025, 0.4846, 0.8746, 0.01452, -0.951, 0.3092, -0.001303, -0.7351, -0.6742, -0.07081, -0.7247, -0.6852, -0.07278, -0.9405, 0.3397, 0.003943, 0.7351, -0.6742, -0.07087, 0.7247, -0.6852, -0.07271, -0.7247, -0.6852, -0.07278, -0.7351, -0.6742, -0.07081, 0.951, 0.3092, -0.001296, 0.9405, 0.3397, 0.004005, 0.7247, -0.6852, -0.07271, 0.7351, -0.6742, -0.07087, -0.4847, 0.8746, 0.01443, -0.951, 0.3092, -0.001303, -0.9405, 0.3397, 0.003943, -0.4464, 0.8946, 0.02029, 0.0, 0.1037, -0.9946, 0.0, 0.07352, -0.9973, 0.0, 0.07352, -0.9973, 0.0, 0.1037, -0.9946, 0.0, 0.1539, -0.9881, 0.0, 0.1037, -0.9946, 0.0, 0.1037, -0.9946, 0.0, 0.1539, -0.9881, -0.698, 0.7159, 0.01693, -0.6491, 0.7598, 0.03685, -0.9778, 0.206, 0.03903, -0.9596, 0.2813, 0.01144, 0.698, 0.7159, 0.01693, 0.6491, 0.7598, 0.03685, -0.6491, 0.7598, 0.03685, -0.698, 0.7159, 0.01693, 0.698, 0.7159, 0.01693, 0.9596, 0.2813, 0.01143, 0.9778, 0.206, 0.03903, 0.6491, 0.7598, 0.03685, 0.0, 0.2549, 0.967, 0.0, 0.2549, 0.967, 0.0, 0.2549, 0.967, 0.0, 0.2549, 0.967, 0.0, -1.0, -0.009627, 0.0, -1.0, -0.009627, 0.0, -1.0, -0.009627, 0.0, -1.0, -0.009627, 0.764, 0.5999, 0.2376, 0.5462, -0.4603, 0.6998, 0.6258, -0.4681, 0.624, 0.4615, 0.8712, 0.1675, -0.5462, -0.4603, 0.6998, -0.6258, -0.4681, 0.624, 0.6258, -0.4681, 0.624, 0.5462, -0.4603, 0.6998, -0.764, 0.5999, 0.2377, -0.4615, 0.8712, 0.1675, -0.6258, -0.4681, 0.624, -0.5462, -0.4603, 0.6998, 0.764, 0.5999, 0.2376, 0.4615, 0.8712, 0.1675, -0.4615, 0.8712, 0.1675, -0.764, 0.5999, 0.2377, 0.0, 0.1744, -0.9847, 0.0, 0.02411, -0.9997, 0.0, 0.02411, -0.9997, 0.0, 0.1744, -0.9847, 0.0, 0.3204, -0.9473, 0.0, 0.1744, -0.9847, 0.0, 0.1744, -0.9847, 0.0, 0.3204, -0.9473, 0.0, 1.0, 2.272e-07, 0.0, 1.0, 2.469e-07, 0.0, 1.0, 2.469e-07, 0.0, 1.0, 2.272e-07, 0.0, 1.0, 5.45e-07, 0.0, 1.0, 1.043e-06, 0.0, 1.0, 1.153e-06, 0.0, 1.0, 7.364e-07, 0.0, 1.0, 2.272e-07, 0.0, 1.0, 2.469e-07, 0.0, 1.0, 0.0, 0.0, 1.0, 0.0, 0.0, 1.0, 1.829e-07, 0.0, 1.0, 1.148e-07, 0.0, 1.0, 2.469e-07, 0.0, 1.0, 2.272e-07, 0.0, 1.0, 7.364e-07, 0.0, 1.0, 1.153e-06, 0.0, 1.0, 1.148e-07, 0.0, 1.0, 1.829e-07, 0.0, 1.0, 0.0, 0.0, 1.0, 1.043e-06, 0.0, 1.0, 5.45e-07, 0.0, 1.0, 0.0])] * 3)])

# ---- objects
ob_ionsniper_001 = bpy.data.objects.new('ionsniper.001', me_ionsniper_001)

# ---- transforms, parenting, visibility, modifiers, constraints
ob_ionsniper_001.location = (0.0, 0.0, 0.0)
ob_ionsniper_001.rotation_euler = (1.571, -0.0, 0.0)

# ---- collection membership
col_collection.objects.link(ob_ionsniper_001)

# ---- scene / render settings (as saved in the file)
scene.frame_start = 1; scene.frame_end = 250; scene.frame_set(1)
scene.render.engine = 'BLENDER_EEVEE_NEXT'
scene.cycles.sampling_pattern = 'TABULATED_SOBOL'
scene.cycles.use_light_tree = False
scene.view_settings.view_transform = 'Filmic'
bpy.context.view_layer.update()

# ---- added for rendering (the .blend has no active camera and no usable light): camera, sun
cam_auto = bpy.data.cameras.new('AutoCamera')
cam_auto.lens = 50.0
cam_auto.sensor_width = 36.0
cam_auto.clip_end = 1000.0
ob_auto_camera = bpy.data.objects.new('AutoCamera', cam_auto)
scene.collection.objects.link(ob_auto_camera)
ob_auto_camera.location = (1.49272, -2.22875, 1.20729)
ob_auto_camera.rotation_euler = (1.09748, -7.21219e-08, 0.694738)
scene.camera = ob_auto_camera
light_auto_sun = bpy.data.lights.new('AutoSun', 'SUN')
light_auto_sun.energy = 3.0
light_auto_sun.angle = 0.0523599
ob_auto_sun = bpy.data.objects.new('AutoSun', light_auto_sun)
scene.collection.objects.link(ob_auto_sun)
ob_auto_sun.rotation_euler = (0.872665, 0.174533, 0.523599)
bpy.context.view_layer.update()
